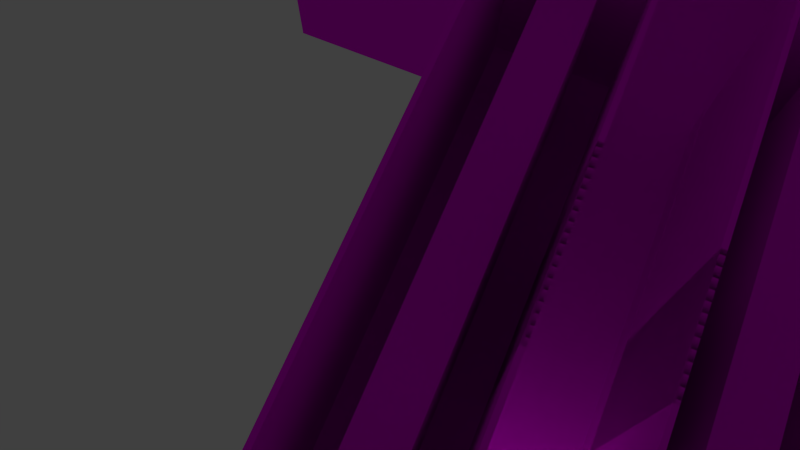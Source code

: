 # Source: theDualChannel.blend  (saved by Blender 2.66.1; exported with 4.5.12 LTS)
import bpy
from mathutils import Matrix  # noqa: F401  (used for matrix-valued properties, if any)

bpy.ops.wm.read_factory_settings(use_empty=True)
scene = bpy.context.scene
scene.name = 'Scene.001'

# ---- collections
col_collection_1_001 = bpy.data.collections.new('Collection 1.001'); scene.collection.children.link(col_collection_1_001)

# ---- images (referenced by path relative to the original .blend; pixels are not part of the script)
import os
ASSET_DIR = os.environ.get("B2B_ASSET_DIR", "")  # directory of the original .blend (textures are referenced by path, not embedded)
HERE = os.path.dirname(os.path.abspath(__file__))  # packed textures are extracted next to this script under _unpacked/

def load_image(name, relpath, width, height, colorspace="sRGB"):
    """Load a texture the original file referenced (path relative to the .blend, or extracted next to this script)."""
    p = next((c for c in (os.path.join(HERE, relpath), os.path.join(ASSET_DIR, relpath)) if relpath and os.path.exists(c)), "")
    if p:
        img = bpy.data.images.load(p, check_existing=True)
        img.name = name
    else:  # same state as the original file: an image datablock whose file is absent (Cycles renders it pink)
        img = bpy.data.images.new(name, width, height)
        img.source = "FILE"
        img.filepath = "//" + (relpath or name)
    img.colorspace_settings.name = colorspace
    return img
img_walls_png = load_image('walls.png', 'walls.png', 1024, 1024, 'sRGB')
img_ram_png = load_image('ram.png', 'ram.png', 1024, 1024, 'sRGB')
img_motherboard_png = load_image('motherboard.png', 'motherboard.png', 1024, 1024, 'sRGB')
img_killfloor_png = load_image('killFloor.png', 'killFloor.png', 1024, 1024, 'sRGB')
img_channel_png = load_image('channel.png', 'channel.png', 1024, 1024, 'sRGB')
img_walls_png_010 = load_image('walls.png.010', '', 1024, 1024, 'sRGB')

# ---- materials (node trees are filled in below, after node groups)
mat_material_022 = bpy.data.materials.new('Material.022')
mat_material_022.alpha_threshold = 0.0
mat_material_022.roughness = 0.5
mat_material_022.line_color = (0.0, 0.0, 0.0, 1.0)
mat_material_034 = bpy.data.materials.new('Material.034')
mat_material_034.alpha_threshold = 0.0
mat_material_034.roughness = 0.5
mat_material_034.line_color = (0.0, 0.0, 0.0, 1.0)
mat_material_023 = bpy.data.materials.new('Material.023')
mat_material_023.alpha_threshold = 0.0
mat_material_023.roughness = 0.5
mat_material_023.line_color = (0.0, 0.0, 0.0, 1.0)
mat_material_024 = bpy.data.materials.new('Material.024')
mat_material_024.alpha_threshold = 0.0
mat_material_024.roughness = 0.5
mat_material_024.line_color = (0.0, 0.0, 0.0, 1.0)
mat_material_029 = bpy.data.materials.new('Material.029')
mat_material_029.alpha_threshold = 0.0
mat_material_029.roughness = 0.5
mat_material_029.line_color = (0.0, 0.0, 0.0, 1.0)
mat_material_035 = bpy.data.materials.new('Material.035')
mat_material_035.alpha_threshold = 0.0
mat_material_035.roughness = 0.5
mat_material_035.line_color = (0.0, 0.0, 0.0, 1.0)
mat_material_052 = bpy.data.materials.new('Material.052')
mat_material_052.alpha_threshold = 0.0
mat_material_052.roughness = 0.5
mat_material_052.line_color = (0.0, 0.0, 0.0, 1.0)
mat_material_053 = bpy.data.materials.new('Material.053')
mat_material_053.alpha_threshold = 0.0
mat_material_053.roughness = 0.5
mat_material_053.line_color = (0.0, 0.0, 0.0, 1.0)
mat_material_036 = bpy.data.materials.new('Material.036')
mat_material_036.alpha_threshold = 0.0
mat_material_036.roughness = 0.5
mat_material_036.line_color = (0.0, 0.0, 0.0, 1.0)
mat_material_037 = bpy.data.materials.new('Material.037')
mat_material_037.alpha_threshold = 0.0
mat_material_037.roughness = 0.5
mat_material_037.line_color = (0.0, 0.0, 0.0, 1.0)
mat_material_038 = bpy.data.materials.new('Material.038')
mat_material_038.alpha_threshold = 0.0
mat_material_038.roughness = 0.5
mat_material_038.line_color = (0.0, 0.0, 0.0, 1.0)
mat_material_039 = bpy.data.materials.new('Material.039')
mat_material_039.alpha_threshold = 0.0
mat_material_039.roughness = 0.5
mat_material_039.line_color = (0.0, 0.0, 0.0, 1.0)
mat_material_040 = bpy.data.materials.new('Material.040')
mat_material_040.alpha_threshold = 0.0
mat_material_040.roughness = 0.5
mat_material_040.line_color = (0.0, 0.0, 0.0, 1.0)
mat_material_041 = bpy.data.materials.new('Material.041')
mat_material_041.alpha_threshold = 0.0
mat_material_041.roughness = 0.5
mat_material_041.line_color = (0.0, 0.0, 0.0, 1.0)
mat_material_042 = bpy.data.materials.new('Material.042')
mat_material_042.alpha_threshold = 0.0
mat_material_042.roughness = 0.5
mat_material_042.line_color = (0.0, 0.0, 0.0, 1.0)
mat_material_044 = bpy.data.materials.new('Material.044')
mat_material_044.alpha_threshold = 0.0
mat_material_044.roughness = 0.5
mat_material_044.line_color = (0.0, 0.0, 0.0, 1.0)
mat_material_045 = bpy.data.materials.new('Material.045')
mat_material_045.alpha_threshold = 0.0
mat_material_045.roughness = 0.5
mat_material_045.line_color = (0.0, 0.0, 0.0, 1.0)
mat_material_046 = bpy.data.materials.new('Material.046')
mat_material_046.alpha_threshold = 0.0
mat_material_046.roughness = 0.5
mat_material_046.line_color = (0.0, 0.0, 0.0, 1.0)

# ---- material node trees
mat_material_022.use_nodes = True; mat_material_022.node_tree.nodes.clear()
_N = mat_material_022.node_tree.nodes; _L = mat_material_022.node_tree.links
n0 = _N.new('ShaderNodeOutputMaterial'); n0.name = 'Material Output'; n0.location = (300, 300)
n0.width = 120
n1 = _N.new('ShaderNodeBsdfDiffuse'); n1.name = 'Diffuse BSDF'; n1.location = (10, 300)
n2 = _N.new('ShaderNodeTexImage'); n2.name = 'Image Texture'; n2.location = (-190, 300)
n2.width = 150
n2.image = img_walls_png
_L.new(n1.outputs[0], n0.inputs[0])
_L.new(n2.outputs[0], n1.inputs[0])
n0.is_active_output = True
mat_material_034.use_nodes = True; mat_material_034.node_tree.nodes.clear()
_N = mat_material_034.node_tree.nodes; _L = mat_material_034.node_tree.links
n0 = _N.new('ShaderNodeOutputMaterial'); n0.name = 'Material Output'; n0.location = (300, 300)
n0.width = 120
n1 = _N.new('ShaderNodeBsdfDiffuse'); n1.name = 'Diffuse BSDF'; n1.location = (10, 300)
n2 = _N.new('ShaderNodeTexImage'); n2.name = 'Image Texture'; n2.location = (-190, 300)
n2.width = 150
n2.image = img_walls_png
_L.new(n1.outputs[0], n0.inputs[0])
_L.new(n2.outputs[0], n1.inputs[0])
n0.is_active_output = True
mat_material_023.use_nodes = True; mat_material_023.node_tree.nodes.clear()
_N = mat_material_023.node_tree.nodes; _L = mat_material_023.node_tree.links
n0 = _N.new('ShaderNodeOutputMaterial'); n0.name = 'Material Output'; n0.location = (300, 300)
n0.width = 120
n1 = _N.new('ShaderNodeBsdfDiffuse'); n1.name = 'Diffuse BSDF'; n1.location = (10, 300)
n2 = _N.new('ShaderNodeTexImage'); n2.name = 'Image Texture'; n2.location = (-190, 300)
n2.width = 150
n2.image = img_ram_png
_L.new(n1.outputs[0], n0.inputs[0])
_L.new(n2.outputs[0], n1.inputs[0])
n0.is_active_output = True
mat_material_024.use_nodes = True; mat_material_024.node_tree.nodes.clear()
_N = mat_material_024.node_tree.nodes; _L = mat_material_024.node_tree.links
n0 = _N.new('ShaderNodeOutputMaterial'); n0.name = 'Material Output'; n0.location = (300, 300)
n0.width = 120
n1 = _N.new('ShaderNodeBsdfDiffuse'); n1.name = 'Diffuse BSDF'; n1.location = (10, 300)
n2 = _N.new('ShaderNodeTexImage'); n2.name = 'Image Texture'; n2.location = (-190, 300)
n2.width = 150
n2.image = img_ram_png
_L.new(n1.outputs[0], n0.inputs[0])
_L.new(n2.outputs[0], n1.inputs[0])
n0.is_active_output = True
mat_material_029.use_nodes = True; mat_material_029.node_tree.nodes.clear()
_N = mat_material_029.node_tree.nodes; _L = mat_material_029.node_tree.links
n0 = _N.new('ShaderNodeOutputMaterial'); n0.name = 'Material Output'; n0.location = (300, 300)
n0.width = 120
n1 = _N.new('ShaderNodeBsdfDiffuse'); n1.name = 'Diffuse BSDF'; n1.location = (10, 300)
n2 = _N.new('ShaderNodeTexImage'); n2.name = 'Image Texture'; n2.location = (-190, 300)
n2.width = 150
n2.image = img_motherboard_png
_L.new(n1.outputs[0], n0.inputs[0])
_L.new(n2.outputs[0], n1.inputs[0])
n0.is_active_output = True
mat_material_035.use_nodes = True; mat_material_035.node_tree.nodes.clear()
_N = mat_material_035.node_tree.nodes; _L = mat_material_035.node_tree.links
n0 = _N.new('ShaderNodeOutputMaterial'); n0.name = 'Material Output'; n0.location = (300, 300)
n0.width = 120
n1 = _N.new('ShaderNodeBsdfDiffuse'); n1.name = 'Diffuse BSDF'; n1.location = (10, 300)
n2 = _N.new('ShaderNodeTexImage'); n2.name = 'Image Texture'; n2.location = (-190, 300)
n2.width = 150
n2.image = img_killfloor_png
_L.new(n1.outputs[0], n0.inputs[0])
_L.new(n2.outputs[0], n1.inputs[0])
n0.is_active_output = True
mat_material_052.use_nodes = True; mat_material_052.node_tree.nodes.clear()
_N = mat_material_052.node_tree.nodes; _L = mat_material_052.node_tree.links
n0 = _N.new('ShaderNodeOutputMaterial'); n0.name = 'Material Output'; n0.location = (300, 300)
n0.width = 120
n1 = _N.new('ShaderNodeBsdfDiffuse'); n1.name = 'Diffuse BSDF'; n1.location = (10, 300)
n2 = _N.new('ShaderNodeTexImage'); n2.name = 'Image Texture'; n2.location = (-190, 300)
n2.width = 150
n2.image = img_channel_png
_L.new(n1.outputs[0], n0.inputs[0])
_L.new(n2.outputs[0], n1.inputs[0])
n0.is_active_output = True
mat_material_053.use_nodes = True; mat_material_053.node_tree.nodes.clear()
_N = mat_material_053.node_tree.nodes; _L = mat_material_053.node_tree.links
n0 = _N.new('ShaderNodeOutputMaterial'); n0.name = 'Material Output'; n0.location = (300, 300)
n0.width = 120
n1 = _N.new('ShaderNodeBsdfDiffuse'); n1.name = 'Diffuse BSDF'; n1.location = (10, 300)
n2 = _N.new('ShaderNodeTexImage'); n2.name = 'Image Texture'; n2.location = (-190, 300)
n2.width = 150
n2.image = img_channel_png
_L.new(n1.outputs[0], n0.inputs[0])
_L.new(n2.outputs[0], n1.inputs[0])
n0.is_active_output = True
mat_material_036.use_nodes = True; mat_material_036.node_tree.nodes.clear()
_N = mat_material_036.node_tree.nodes; _L = mat_material_036.node_tree.links
n0 = _N.new('ShaderNodeOutputMaterial'); n0.name = 'Material Output'; n0.location = (300, 300)
n0.width = 120
n1 = _N.new('ShaderNodeBsdfDiffuse'); n1.name = 'Diffuse BSDF'; n1.location = (10, 300)
n2 = _N.new('ShaderNodeTexImage'); n2.name = 'Image Texture'; n2.location = (-190, 300)
n2.width = 150
_L.new(n1.outputs[0], n0.inputs[0])
_L.new(n2.outputs[0], n1.inputs[0])
n0.is_active_output = True
mat_material_037.use_nodes = True; mat_material_037.node_tree.nodes.clear()
_N = mat_material_037.node_tree.nodes; _L = mat_material_037.node_tree.links
n0 = _N.new('ShaderNodeOutputMaterial'); n0.name = 'Material Output'; n0.location = (300, 300)
n0.width = 120
n1 = _N.new('ShaderNodeBsdfDiffuse'); n1.name = 'Diffuse BSDF'; n1.location = (10, 300)
n2 = _N.new('ShaderNodeTexImage'); n2.name = 'Image Texture'; n2.location = (-190, 300)
n2.width = 150
_L.new(n1.outputs[0], n0.inputs[0])
_L.new(n2.outputs[0], n1.inputs[0])
n0.is_active_output = True
mat_material_038.use_nodes = True; mat_material_038.node_tree.nodes.clear()
_N = mat_material_038.node_tree.nodes; _L = mat_material_038.node_tree.links
n0 = _N.new('ShaderNodeOutputMaterial'); n0.name = 'Material Output'; n0.location = (300, 300)
n0.width = 120
n1 = _N.new('ShaderNodeBsdfDiffuse'); n1.name = 'Diffuse BSDF'; n1.location = (10, 300)
n2 = _N.new('ShaderNodeTexImage'); n2.name = 'Image Texture'; n2.location = (-190, 300)
n2.width = 150
_L.new(n1.outputs[0], n0.inputs[0])
_L.new(n2.outputs[0], n1.inputs[0])
n0.is_active_output = True
mat_material_039.use_nodes = True; mat_material_039.node_tree.nodes.clear()
_N = mat_material_039.node_tree.nodes; _L = mat_material_039.node_tree.links
n0 = _N.new('ShaderNodeOutputMaterial'); n0.name = 'Material Output'; n0.location = (300, 300)
n0.width = 120
n1 = _N.new('ShaderNodeBsdfDiffuse'); n1.name = 'Diffuse BSDF'; n1.location = (10, 300)
n2 = _N.new('ShaderNodeTexImage'); n2.name = 'Image Texture'; n2.location = (-190, 300)
n2.width = 150
_L.new(n1.outputs[0], n0.inputs[0])
_L.new(n2.outputs[0], n1.inputs[0])
n0.is_active_output = True
mat_material_040.use_nodes = True; mat_material_040.node_tree.nodes.clear()
_N = mat_material_040.node_tree.nodes; _L = mat_material_040.node_tree.links
n0 = _N.new('ShaderNodeOutputMaterial'); n0.name = 'Material Output'; n0.location = (300, 300)
n0.width = 120
n1 = _N.new('ShaderNodeBsdfDiffuse'); n1.name = 'Diffuse BSDF'; n1.location = (10, 300)
n2 = _N.new('ShaderNodeTexImage'); n2.name = 'Image Texture'; n2.location = (-190, 300)
n2.width = 150
_L.new(n1.outputs[0], n0.inputs[0])
_L.new(n2.outputs[0], n1.inputs[0])
n0.is_active_output = True
mat_material_041.use_nodes = True; mat_material_041.node_tree.nodes.clear()
_N = mat_material_041.node_tree.nodes; _L = mat_material_041.node_tree.links
n0 = _N.new('ShaderNodeOutputMaterial'); n0.name = 'Material Output'; n0.location = (300, 300)
n0.width = 120
n1 = _N.new('ShaderNodeBsdfDiffuse'); n1.name = 'Diffuse BSDF'; n1.location = (10, 300)
n2 = _N.new('ShaderNodeTexImage'); n2.name = 'Image Texture'; n2.location = (-190, 300)
n2.width = 150
_L.new(n1.outputs[0], n0.inputs[0])
_L.new(n2.outputs[0], n1.inputs[0])
n0.is_active_output = True
mat_material_042.use_nodes = True; mat_material_042.node_tree.nodes.clear()
_N = mat_material_042.node_tree.nodes; _L = mat_material_042.node_tree.links
n0 = _N.new('ShaderNodeOutputMaterial'); n0.name = 'Material Output'; n0.location = (300, 300)
n0.width = 120
n1 = _N.new('ShaderNodeBsdfDiffuse'); n1.name = 'Diffuse BSDF'; n1.location = (10, 300)
n2 = _N.new('ShaderNodeTexImage'); n2.name = 'Image Texture'; n2.location = (-190, 300)
n2.width = 150
_L.new(n1.outputs[0], n0.inputs[0])
_L.new(n2.outputs[0], n1.inputs[0])
n0.is_active_output = True
mat_material_044.use_nodes = True; mat_material_044.node_tree.nodes.clear()
_N = mat_material_044.node_tree.nodes; _L = mat_material_044.node_tree.links
n0 = _N.new('ShaderNodeOutputMaterial'); n0.name = 'Material Output'; n0.location = (300, 300)
n0.width = 120
n1 = _N.new('ShaderNodeBsdfDiffuse'); n1.name = 'Diffuse BSDF'; n1.location = (10, 300)
n2 = _N.new('ShaderNodeTexImage'); n2.name = 'Image Texture'; n2.location = (-190, 300)
n2.width = 150
n2.image = img_walls_png_010
_L.new(n1.outputs[0], n0.inputs[0])
_L.new(n2.outputs[0], n1.inputs[0])
n0.is_active_output = True
mat_material_045.use_nodes = True; mat_material_045.node_tree.nodes.clear()
_N = mat_material_045.node_tree.nodes; _L = mat_material_045.node_tree.links
n0 = _N.new('ShaderNodeOutputMaterial'); n0.name = 'Material Output'; n0.location = (300, 300)
n0.width = 120
n1 = _N.new('ShaderNodeBsdfDiffuse'); n1.name = 'Diffuse BSDF'; n1.location = (10, 300)
n2 = _N.new('ShaderNodeTexImage'); n2.name = 'Image Texture'; n2.location = (-190, 300)
n2.width = 150
_L.new(n1.outputs[0], n0.inputs[0])
_L.new(n2.outputs[0], n1.inputs[0])
n0.is_active_output = True
mat_material_046.use_nodes = True; mat_material_046.node_tree.nodes.clear()
_N = mat_material_046.node_tree.nodes; _L = mat_material_046.node_tree.links
n0 = _N.new('ShaderNodeOutputMaterial'); n0.name = 'Material Output'; n0.location = (300, 300)
n0.width = 120
n1 = _N.new('ShaderNodeBsdfDiffuse'); n1.name = 'Diffuse BSDF'; n1.location = (10, 300)
n2 = _N.new('ShaderNodeTexImage'); n2.name = 'Image Texture'; n2.location = (-190, 300)
n2.width = 150
_L.new(n1.outputs[0], n0.inputs[0])
_L.new(n2.outputs[0], n1.inputs[0])
n0.is_active_output = True

# ---- world
world_world_001 = bpy.data.worlds.new('World.001'); scene.world = world_world_001
world_world_001.color = (0.05088, 0.05088, 0.05088)
world_world_001.use_sun_shadow = False
world_world_001.sun_shadow_jitter_overblur = 0.0
world_world_001.cycles.sampling_method = 'MANUAL'
world_world_001.cycles.sample_map_resolution = 256

# ---- cameras
cam_camera_001 = bpy.data.cameras.new('Camera.001')
cam_camera_001.clip_end = 100.0
cam_camera_001.lens = 35.0
cam_camera_001.sensor_width = 32.0
cam_camera_001.sensor_height = 18.0
cam_camera_001.dof.focus_distance = 0.0
cam_camera_003 = bpy.data.cameras.new('Camera.003')
cam_camera_003.clip_end = 100.0
cam_camera_003.lens = 35.0
cam_camera_003.sensor_width = 32.0
cam_camera_003.sensor_height = 18.0
cam_camera_003.dof.focus_distance = 0.0

# ---- lights
light_lamp_001 = bpy.data.lights.new('Lamp.001', 'POINT')
light_lamp_001.transmission_factor = 0.0
light_lamp_001.cutoff_distance = 30.0
light_lamp_001.energy = 100.0
light_lamp_001.shadow_buffer_clip_start = 1.001
light_lamp_001.shadow_soft_size = 0.1
light_lamp_001.shadow_maximum_resolution = 0.006
light_lamp_001.use_absolute_resolution = True
light_lamp_001.cycles.use_multiple_importance_sampling = False

# ---- meshes
me_plane_004 = bpy.data.meshes.new('Plane.004')
me_plane_004.from_pydata([(1.0, -1.0, 0.0), (-1.0, -1.0, 0.0), (1.0, 1.0, 0.0), (-1.0, 1.0, 0.0), (1.0, -1.0, -0.01), (-1.0, -1.0, -0.01), (1.0, 1.0, -0.01), (-1.0, 1.0, -0.01)], [], [(1, 0, 2, 3), (7, 6, 4, 5), (0, 1, 5, 4), (3, 2, 6, 7), (2, 0, 4, 6), (1, 3, 7, 5)])
_uv = me_plane_004.uv_layers.new(name='UV coord')
_uv.uv.foreach_set('vector', [0.0, 0.0, 1.0, 0.0, 1.0, 1.0, 0.0, 1.0, 0.0, 0.0, 1.0, 0.0, 1.0, 1.0, 0.0, 1.0, 0.0, 0.0, 1.0, 0.0, 1.0, 1.0, 0.0, 1.0, 0.0, 0.0, 1.0, 0.0, 1.0, 1.0, 0.0, 1.0, 0.0, 0.0, 1.0, 0.0, 1.0, 1.0, 0.0, 1.0, 0.0, 0.0, 1.0, 0.0, 1.0, 1.0, 0.0, 1.0])
me_plane_004.materials.append(mat_material_022)
me_plane_004.use_remesh_preserve_volume = False
me_plane_004.use_remesh_preserve_attributes = False
me_plane_004.use_mirror_vertex_groups = False
me_plane_004.update()
me_plane_017 = bpy.data.meshes.new('Plane.017')
me_plane_017.from_pydata([(1.0, -1.0, 0.0), (-1.0, -1.0, 0.0), (1.0, 1.0, 0.0), (-1.0, 1.0, 0.0), (1.0, -1.0, -0.01), (-1.0, -1.0, -0.01), (1.0, 1.0, -0.01), (-1.0, 1.0, -0.01), (0.9942, -0.9942, -0.005773), (-0.9942, -0.9942, -0.005773), (0.9942, 0.9942, -0.005773), (-0.9942, 0.9942, -0.005773), (0.9942, -0.9942, -0.004227), (-0.9942, -0.9942, -0.004227), (0.9942, 0.9942, -0.004227), (-0.9942, 0.9942, -0.004227)], [], [(1, 0, 2, 3), (7, 6, 4, 5), (0, 1, 5, 4), (3, 2, 6, 7), (2, 0, 4, 6), (1, 3, 7, 5), (11, 10, 8, 9), (13, 12, 14, 15), (12, 13, 9, 8), (15, 14, 10, 11), (14, 12, 8, 10), (13, 15, 11, 9)])
_uv = me_plane_017.uv_layers.new(name='UVMap')
_uv.uv.foreach_set('vector', [0.0, 0.0, 1.0, 0.0, 1.0, 1.0, 0.0, 1.0, 0.0, 0.0, 1.0, 0.0, 1.0, 1.0, 0.0, 1.0, 0.0, 0.0, 1.0, 0.0, 1.0, 1.0, 0.0, 1.0, 0.0, 0.0, 1.0, 0.0, 1.0, 1.0, 0.0, 1.0, 0.0, 0.0, 1.0, 0.0, 1.0, 1.0, 0.0, 1.0, 0.0, 0.0, 1.0, 0.0, 1.0, 1.0, 0.0, 1.0, 0.0, 1.0, 1.0, 1.0, 1.0, 0.0, 0.0, 0.0, 0.0, 1.0, 1.0, 1.0, 1.0, 0.0, 0.0, 0.0, 0.0, 1.0, 1.0, 1.0, 1.0, 0.0, 0.0, 0.0, 0.0, 1.0, 1.0, 1.0, 1.0, 0.0, 0.0, 0.0, 0.0, 1.0, 1.0, 1.0, 1.0, 0.0, 0.0, 0.0, 0.0, 1.0, 1.0, 1.0, 1.0, 0.0, 0.0, 0.0])
me_plane_017.materials.append(mat_material_034)
me_plane_017.use_remesh_preserve_volume = False
me_plane_017.use_remesh_preserve_attributes = False
me_plane_017.use_mirror_vertex_groups = False
me_plane_017.update()
me_plane_016 = bpy.data.meshes.new('Plane.016')
me_plane_016.from_pydata([(1.0, -1.0, 0.0), (-1.0, -1.0, 0.0), (1.0, 1.0, 0.0), (-1.0, 1.0, 0.0), (1.0, -1.0, -0.01), (-1.0, -1.0, -0.01), (1.0, 1.0, -0.01), (-1.0, 1.0, -0.01), (0.9942, -0.9942, -0.005773), (-0.9942, -0.9942, -0.005773), (0.9942, 0.9942, -0.005773), (-0.9942, 0.9942, -0.005773), (0.9942, -0.9942, -0.004227), (-0.9942, -0.9942, -0.004227), (0.9942, 0.9942, -0.004227), (-0.9942, 0.9942, -0.004227)], [], [(1, 0, 2, 3), (7, 6, 4, 5), (0, 1, 5, 4), (3, 2, 6, 7), (2, 0, 4, 6), (1, 3, 7, 5), (11, 10, 8, 9), (13, 12, 14, 15), (12, 13, 9, 8), (15, 14, 10, 11), (14, 12, 8, 10), (13, 15, 11, 9)])
_uv = me_plane_016.uv_layers.new(name='UVMap')
_uv.uv.foreach_set('vector', [0.0, 0.0, 1.0, 0.0, 1.0, 1.0, 0.0, 1.0, 0.0, 0.0, 1.0, 0.0, 1.0, 1.0, 0.0, 1.0, 0.0, 0.0, 1.0, 0.0, 1.0, 1.0, 0.0, 1.0, 0.0, 0.0, 1.0, 0.0, 1.0, 1.0, 0.0, 1.0, 0.0, 0.0, 1.0, 0.0, 1.0, 1.0, 0.0, 1.0, 0.0, 0.0, 1.0, 0.0, 1.0, 1.0, 0.0, 1.0, 0.0, 1.0, 1.0, 1.0, 1.0, 0.0, 0.0, 0.0, 0.0, 1.0, 1.0, 1.0, 1.0, 0.0, 0.0, 0.0, 0.0, 1.0, 1.0, 1.0, 1.0, 0.0, 0.0, 0.0, 0.0, 1.0, 1.0, 1.0, 1.0, 0.0, 0.0, 0.0, 0.0, 1.0, 1.0, 1.0, 1.0, 0.0, 0.0, 0.0, 0.0, 1.0, 1.0, 1.0, 1.0, 0.0, 0.0, 0.0])
me_plane_016.materials.append(mat_material_034)
me_plane_016.use_remesh_preserve_volume = False
me_plane_016.use_remesh_preserve_attributes = False
me_plane_016.use_mirror_vertex_groups = False
me_plane_016.update()
me_plane_015 = bpy.data.meshes.new('Plane.015')
me_plane_015.from_pydata([(1.0, -1.0, 0.0), (-1.0, -1.0, 0.0), (1.0, 1.0, 0.0), (-1.0, 1.0, 0.0), (1.0, -1.0, -0.01), (-1.0, -1.0, -0.01), (1.0, 1.0, -0.01), (-1.0, 1.0, -0.01), (0.9942, -0.9942, -0.005773), (-0.9942, -0.9942, -0.005773), (0.9942, 0.9942, -0.005773), (-0.9942, 0.9942, -0.005773), (0.9942, -0.9942, -0.004227), (-0.9942, -0.9942, -0.004227), (0.9942, 0.9942, -0.004227), (-0.9942, 0.9942, -0.004227)], [], [(1, 0, 2, 3), (7, 6, 4, 5), (0, 1, 5, 4), (3, 2, 6, 7), (2, 0, 4, 6), (1, 3, 7, 5), (11, 10, 8, 9), (13, 12, 14, 15), (12, 13, 9, 8), (15, 14, 10, 11), (14, 12, 8, 10), (13, 15, 11, 9)])
_uv = me_plane_015.uv_layers.new(name='UVMap')
_uv.uv.foreach_set('vector', [0.0, 0.0, 1.0, 0.0, 1.0, 1.0, 0.0, 1.0, 0.0, 0.0, 1.0, 0.0, 1.0, 1.0, 0.0, 1.0, 0.0, 0.0, 1.0, 0.0, 1.0, 1.0, 0.0, 1.0, 0.0, 0.0, 1.0, 0.0, 1.0, 1.0, 0.0, 1.0, 0.0, 0.0, 1.0, 0.0, 1.0, 1.0, 0.0, 1.0, 0.0, 0.0, 1.0, 0.0, 1.0, 1.0, 0.0, 1.0, 0.0, 1.0, 1.0, 1.0, 1.0, 0.0, 0.0, 0.0, 0.0, 1.0, 1.0, 1.0, 1.0, 0.0, 0.0, 0.0, 0.0, 1.0, 1.0, 1.0, 1.0, 0.0, 0.0, 0.0, 0.0, 1.0, 1.0, 1.0, 1.0, 0.0, 0.0, 0.0, 0.0, 1.0, 1.0, 1.0, 1.0, 0.0, 0.0, 0.0, 0.0, 1.0, 1.0, 1.0, 1.0, 0.0, 0.0, 0.0])
me_plane_015.materials.append(mat_material_034)
me_plane_015.use_remesh_preserve_volume = False
me_plane_015.use_remesh_preserve_attributes = False
me_plane_015.use_mirror_vertex_groups = False
me_plane_015.update()
me_plane_014 = bpy.data.meshes.new('Plane.014')
me_plane_014.from_pydata([(1.0, -1.0, 0.0), (-1.0, -1.0, 0.0), (1.0, 1.0, 0.0), (-1.0, 1.0, 0.0), (1.0, -1.0, -0.01), (-1.0, -1.0, -0.01), (1.0, 1.0, -0.01), (-1.0, 1.0, -0.01), (0.9942, -0.9942, -0.005773), (-0.9942, -0.9942, -0.005773), (0.9942, 0.9942, -0.005773), (-0.9942, 0.9942, -0.005773), (0.9942, -0.9942, -0.004227), (-0.9942, -0.9942, -0.004227), (0.9942, 0.9942, -0.004227), (-0.9942, 0.9942, -0.004227)], [], [(1, 0, 2, 3), (7, 6, 4, 5), (0, 1, 5, 4), (3, 2, 6, 7), (2, 0, 4, 6), (1, 3, 7, 5), (11, 10, 8, 9), (13, 12, 14, 15), (12, 13, 9, 8), (15, 14, 10, 11), (14, 12, 8, 10), (13, 15, 11, 9)])
_uv = me_plane_014.uv_layers.new(name='UVMap')
_uv.uv.foreach_set('vector', [0.0, 0.0, 1.0, 0.0, 1.0, 1.0, 0.0, 1.0, 0.0, 0.0, 1.0, 0.0, 1.0, 1.0, 0.0, 1.0, 0.0, 0.0, 1.0, 0.0, 1.0, 1.0, 0.0, 1.0, 0.0, 0.0, 1.0, 0.0, 1.0, 1.0, 0.0, 1.0, 0.0, 0.0, 1.0, 0.0, 1.0, 1.0, 0.0, 1.0, 0.0, 0.0, 1.0, 0.0, 1.0, 1.0, 0.0, 1.0, 0.0, 1.0, 1.0, 1.0, 1.0, 0.0, 0.0, 0.0, 0.0, 1.0, 1.0, 1.0, 1.0, 0.0, 0.0, 0.0, 0.0, 1.0, 1.0, 1.0, 1.0, 0.0, 0.0, 0.0, 0.0, 1.0, 1.0, 1.0, 1.0, 0.0, 0.0, 0.0, 0.0, 1.0, 1.0, 1.0, 1.0, 0.0, 0.0, 0.0, 0.0, 1.0, 1.0, 1.0, 1.0, 0.0, 0.0, 0.0])
me_plane_014.materials.append(mat_material_034)
me_plane_014.use_remesh_preserve_volume = False
me_plane_014.use_remesh_preserve_attributes = False
me_plane_014.use_mirror_vertex_groups = False
me_plane_014.update()
me_plane_013 = bpy.data.meshes.new('Plane.013')
me_plane_013.from_pydata([(1.0, -1.0, 0.0), (-1.0, -1.0, 0.0), (1.0, 1.0, 0.0), (-1.0, 1.0, 0.0), (1.0, -1.0, -0.01), (-1.0, -1.0, -0.01), (1.0, 1.0, -0.01), (-1.0, 1.0, -0.01), (0.9942, -0.9942, -0.005773), (-0.9942, -0.9942, -0.005773), (0.9942, 0.9942, -0.005773), (-0.9942, 0.9942, -0.005773), (0.9942, -0.9942, -0.004227), (-0.9942, -0.9942, -0.004227), (0.9942, 0.9942, -0.004227), (-0.9942, 0.9942, -0.004227)], [], [(1, 0, 2, 3), (7, 6, 4, 5), (0, 1, 5, 4), (3, 2, 6, 7), (2, 0, 4, 6), (1, 3, 7, 5), (11, 10, 8, 9), (13, 12, 14, 15), (12, 13, 9, 8), (15, 14, 10, 11), (14, 12, 8, 10), (13, 15, 11, 9)])
_uv = me_plane_013.uv_layers.new(name='UV coord')
_uv.uv.foreach_set('vector', [0.0, 0.0, 1.0, 0.0, 1.0, 1.0, 0.0, 1.0, 0.0, 0.0, 1.0, 0.0, 1.0, 1.0, 0.0, 1.0, 0.0, 0.0, 1.0, 0.0, 1.0, 1.0, 0.0, 1.0, 0.0, 0.0, 1.0, 0.0, 1.0, 1.0, 0.0, 1.0, 0.0, 0.0, 1.0, 0.0, 1.0, 1.0, 0.0, 1.0, 0.0, 0.0, 1.0, 0.0, 1.0, 1.0, 0.0, 1.0, 0.0, 1.0, 1.0, 1.0, 1.0, 0.0, 0.0, 0.0, 0.0, 1.0, 1.0, 1.0, 1.0, 0.0, 0.0, 0.0, 0.0, 1.0, 1.0, 1.0, 1.0, 0.0, 0.0, 0.0, 0.0, 1.0, 1.0, 1.0, 1.0, 0.0, 0.0, 0.0, 0.0, 1.0, 1.0, 1.0, 1.0, 0.0, 0.0, 0.0, 0.0, 1.0, 1.0, 1.0, 1.0, 0.0, 0.0, 0.0])
me_plane_013.materials.append(mat_material_034)
me_plane_013.use_remesh_preserve_volume = False
me_plane_013.use_remesh_preserve_attributes = False
me_plane_013.use_mirror_vertex_groups = False
me_plane_013.update()
me_plane_012 = bpy.data.meshes.new('Plane.012')
me_plane_012.from_pydata([(1.0, -1.0, 0.0), (-1.0, -1.0, 0.0), (1.0, 1.0, 0.0), (-1.0, 1.0, 0.0), (1.0, -1.0, -0.01), (-1.0, -1.0, -0.01), (1.0, 1.0, -0.01), (-1.0, 1.0, -0.01), (0.9942, -0.9942, -0.005773), (-0.9942, -0.9942, -0.005773), (0.9942, 0.9942, -0.005773), (-0.9942, 0.9942, -0.005773), (0.9942, -0.9942, -0.004227), (-0.9942, -0.9942, -0.004227), (0.9942, 0.9942, -0.004227), (-0.9942, 0.9942, -0.004227)], [], [(1, 0, 2, 3), (7, 6, 4, 5), (0, 1, 5, 4), (3, 2, 6, 7), (2, 0, 4, 6), (1, 3, 7, 5), (11, 10, 8, 9), (13, 12, 14, 15), (12, 13, 9, 8), (15, 14, 10, 11), (14, 12, 8, 10), (13, 15, 11, 9)])
_uv = me_plane_012.uv_layers.new(name='UV coord')
_uv.uv.foreach_set('vector', [0.0, 0.0, 1.0, 0.0, 1.0, 1.0, 0.0, 1.0, 0.0, 0.0, 1.0, 0.0, 1.0, 1.0, 0.0, 1.0, 0.0, 0.0, 1.0, 0.0, 1.0, 1.0, 0.0, 1.0, 0.0, 0.0, 1.0, 0.0, 1.0, 1.0, 0.0, 1.0, 0.0, 0.0, 1.0, 0.0, 1.0, 1.0, 0.0, 1.0, 0.0, 0.0, 1.0, 0.0, 1.0, 1.0, 0.0, 1.0, 0.0, 1.0, 1.0, 1.0, 1.0, 0.0, 0.0, 0.0, 0.0, 1.0, 1.0, 1.0, 1.0, 0.0, 0.0, 0.0, 0.0, 1.0, 1.0, 1.0, 1.0, 0.0, 0.0, 0.0, 0.0, 1.0, 1.0, 1.0, 1.0, 0.0, 0.0, 0.0, 0.0, 1.0, 1.0, 1.0, 1.0, 0.0, 0.0, 0.0, 0.0, 1.0, 1.0, 1.0, 1.0, 0.0, 0.0, 0.0])
me_plane_012.materials.append(mat_material_034)
me_plane_012.use_remesh_preserve_volume = False
me_plane_012.use_remesh_preserve_attributes = False
me_plane_012.use_mirror_vertex_groups = False
me_plane_012.update()
me_plane_011 = bpy.data.meshes.new('Plane.011')
me_plane_011.from_pydata([(1.0, -1.0, 0.0), (-1.0, -1.0, 0.0), (1.0, 1.0, 0.0), (-1.0, 1.0, 0.0), (1.0, -1.0, -0.01), (-1.0, -1.0, -0.01), (1.0, 1.0, -0.01), (-1.0, 1.0, -0.01), (0.9942, -0.9942, -0.005773), (-0.9942, -0.9942, -0.005773), (0.9942, 0.9942, -0.005773), (-0.9942, 0.9942, -0.005773), (0.9942, -0.9942, -0.004227), (-0.9942, -0.9942, -0.004227), (0.9942, 0.9942, -0.004227), (-0.9942, 0.9942, -0.004227)], [], [(1, 0, 2, 3), (7, 6, 4, 5), (0, 1, 5, 4), (3, 2, 6, 7), (2, 0, 4, 6), (1, 3, 7, 5), (11, 10, 8, 9), (13, 12, 14, 15), (12, 13, 9, 8), (15, 14, 10, 11), (14, 12, 8, 10), (13, 15, 11, 9)])
_uv = me_plane_011.uv_layers.new(name='UV coord')
_uv.uv.foreach_set('vector', [0.0, 0.0, 1.0, 0.0, 1.0, 1.0, 0.0, 1.0, 0.0, 0.0, 1.0, 0.0, 1.0, 1.0, 0.0, 1.0, 0.0, 0.0, 1.0, 0.0, 1.0, 1.0, 0.0, 1.0, 0.0, 0.0, 1.0, 0.0, 1.0, 1.0, 0.0, 1.0, 0.0, 0.0, 1.0, 0.0, 1.0, 1.0, 0.0, 1.0, 0.0, 0.0, 1.0, 0.0, 1.0, 1.0, 0.0, 1.0, 0.0, 1.0, 1.0, 1.0, 1.0, 0.0, 0.0, 0.0, 0.0, 1.0, 1.0, 1.0, 1.0, 0.0, 0.0, 0.0, 0.0, 1.0, 1.0, 1.0, 1.0, 0.0, 0.0, 0.0, 0.0, 1.0, 1.0, 1.0, 1.0, 0.0, 0.0, 0.0, 0.0, 1.0, 1.0, 1.0, 1.0, 0.0, 0.0, 0.0, 0.0, 1.0, 1.0, 1.0, 1.0, 0.0, 0.0, 0.0])
me_plane_011.materials.append(mat_material_034)
me_plane_011.use_remesh_preserve_volume = False
me_plane_011.use_remesh_preserve_attributes = False
me_plane_011.use_mirror_vertex_groups = False
me_plane_011.update()
me_plane_010 = bpy.data.meshes.new('Plane.010')
me_plane_010.from_pydata([(1.0, -1.0, 0.0), (-1.0, -1.0, 0.0), (1.0, 1.0, 0.0), (-1.0, 1.0, 0.0), (1.0, -1.0, -0.01), (-1.0, -1.0, -0.01), (1.0, 1.0, -0.01), (-1.0, 1.0, -0.01), (0.9942, -0.9942, -0.005773), (-0.9942, -0.9942, -0.005773), (0.9942, 0.9942, -0.005773), (-0.9942, 0.9942, -0.005773), (0.9942, -0.9942, -0.004227), (-0.9942, -0.9942, -0.004227), (0.9942, 0.9942, -0.004227), (-0.9942, 0.9942, -0.004227)], [], [(1, 0, 2, 3), (7, 6, 4, 5), (0, 1, 5, 4), (3, 2, 6, 7), (2, 0, 4, 6), (1, 3, 7, 5), (11, 10, 8, 9), (13, 12, 14, 15), (12, 13, 9, 8), (15, 14, 10, 11), (14, 12, 8, 10), (13, 15, 11, 9)])
_uv = me_plane_010.uv_layers.new(name='UV coord')
_uv.uv.foreach_set('vector', [0.0, 0.0, 1.0, 0.0, 1.0, 1.0, 0.0, 1.0, 0.0, 0.0, 1.0, 0.0, 1.0, 1.0, 0.0, 1.0, 0.0, 0.0, 1.0, 0.0, 1.0, 1.0, 0.0, 1.0, 0.0, 0.0, 1.0, 0.0, 1.0, 1.0, 0.0, 1.0, 0.0, 0.0, 1.0, 0.0, 1.0, 1.0, 0.0, 1.0, 0.0, 0.0, 1.0, 0.0, 1.0, 1.0, 0.0, 1.0, 0.0, 1.0, 1.0, 1.0, 1.0, 0.0, 0.0, 0.0, 0.0, 1.0, 1.0, 1.0, 1.0, 0.0, 0.0, 0.0, 0.0, 1.0, 1.0, 1.0, 1.0, 0.0, 0.0, 0.0, 0.0, 1.0, 1.0, 1.0, 1.0, 0.0, 0.0, 0.0, 0.0, 1.0, 1.0, 1.0, 1.0, 0.0, 0.0, 0.0, 0.0, 1.0, 1.0, 1.0, 1.0, 0.0, 0.0, 0.0])
me_plane_010.materials.append(mat_material_034)
me_plane_010.use_remesh_preserve_volume = False
me_plane_010.use_remesh_preserve_attributes = False
me_plane_010.use_mirror_vertex_groups = False
me_plane_010.update()
me_plane_006 = bpy.data.meshes.new('Plane.006')
me_plane_006.from_pydata([(1.0, -1.0, 0.0), (-1.0, -1.0, 0.0), (1.0, 1.0, 0.0), (-1.0, 1.0, 0.0), (1.0, -1.0, -0.01), (-1.0, -1.0, -0.01), (1.0, 1.0, -0.01), (-1.0, 1.0, -0.01), (0.9942, -0.9942, -0.005773), (-0.9942, -0.9942, -0.005773), (0.9942, 0.9942, -0.005773), (-0.9942, 0.9942, -0.005773), (0.9942, -0.9942, -0.004227), (-0.9942, -0.9942, -0.004227), (0.9942, 0.9942, -0.004227), (-0.9942, 0.9942, -0.004227)], [], [(1, 0, 2, 3), (7, 6, 4, 5), (0, 1, 5, 4), (3, 2, 6, 7), (2, 0, 4, 6), (1, 3, 7, 5), (11, 10, 8, 9), (13, 12, 14, 15), (12, 13, 9, 8), (15, 14, 10, 11), (14, 12, 8, 10), (13, 15, 11, 9)])
_uv = me_plane_006.uv_layers.new(name='UV coord')
_uv.uv.foreach_set('vector', [0.0, 0.0, 1.0, 0.0, 1.0, 1.0, 0.0, 1.0, 0.0, 0.0, 1.0, 0.0, 1.0, 1.0, 0.0, 1.0, 0.0, 0.0, 1.0, 0.0, 1.0, 1.0, 0.0, 1.0, 0.0, 0.0, 1.0, 0.0, 1.0, 1.0, 0.0, 1.0, 0.0, 0.0, 1.0, 0.0, 1.0, 1.0, 0.0, 1.0, 0.0, 0.0, 1.0, 0.0, 1.0, 1.0, 0.0, 1.0, 0.0, 1.0, 1.0, 1.0, 1.0, 0.0, 0.0, 0.0, 0.0, 1.0, 1.0, 1.0, 1.0, 0.0, 0.0, 0.0, 0.0, 1.0, 1.0, 1.0, 1.0, 0.0, 0.0, 0.0, 0.0, 1.0, 1.0, 1.0, 1.0, 0.0, 0.0, 0.0, 0.0, 1.0, 1.0, 1.0, 1.0, 0.0, 0.0, 0.0, 0.0, 1.0, 1.0, 1.0, 1.0, 0.0, 0.0, 0.0])
me_plane_006.materials.append(mat_material_034)
me_plane_006.use_remesh_preserve_volume = False
me_plane_006.use_remesh_preserve_attributes = False
me_plane_006.use_mirror_vertex_groups = False
me_plane_006.update()
me_cube_001 = bpy.data.meshes.new('Cube.001')
me_cube_001.from_pydata([(-1.0, -1.0, -1.0), (-1.0, 1.0, -1.0), (1.0, 1.0, -1.0), (1.0, -1.0, -1.0), (-1.0, -1.0, 1.0), (-1.0, 1.0, 1.0), (1.0, 1.0, 1.0), (1.0, -1.0, 1.0)], [], [(4, 5, 1, 0), (5, 6, 2, 1), (6, 7, 3, 2), (7, 4, 0, 3), (0, 1, 2, 3), (7, 6, 5, 4)])
_uv = me_cube_001.uv_layers.new(name='UVMap')
_uv.uv.foreach_set('vector', [0.0, 0.0, 1.0, 0.0, 1.0, 1.0, 0.0, 1.0, 0.0, 0.0, 1.0, 0.0, 1.0, 1.0, 0.0, 1.0, 0.0, 0.0, 1.0, 0.0, 1.0, 1.0, 0.0, 1.0, 0.0, 0.0, 1.0, 0.0, 1.0, 1.0, 0.0, 1.0, 0.0, 0.0, 1.0, 0.0, 1.0, 1.0, 0.0, 1.0, 0.0, 0.0, 1.0, 0.0, 1.0, 1.0, 0.0, 1.0])
me_cube_001.materials.append(mat_material_023)
me_cube_001.use_remesh_preserve_volume = False
me_cube_001.use_remesh_preserve_attributes = False
me_cube_001.use_mirror_vertex_groups = False
me_cube_001.update()
me_cube_002 = bpy.data.meshes.new('Cube.002')
me_cube_002.from_pydata([(-1.0, -1.0, -1.0), (-1.0, 1.0, -1.0), (1.0, 1.0, -1.0), (1.0, -1.0, -1.0), (-1.0, -1.0, 1.0), (-1.0, 1.0, 1.0), (1.0, 1.0, 1.0), (1.0, -1.0, 1.0)], [], [(4, 5, 1, 0), (5, 6, 2, 1), (6, 7, 3, 2), (7, 4, 0, 3), (0, 1, 2, 3), (7, 6, 5, 4)])
_uv = me_cube_002.uv_layers.new(name='UVMap')
_uv.uv.foreach_set('vector', [0.0, 0.0, 1.0, 0.0, 1.0, 1.0, 0.0, 1.0, 0.0, 0.0, 1.0, 0.0, 1.0, 1.0, 0.0, 1.0, 0.0, 0.0, 1.0, 0.0, 1.0, 1.0, 0.0, 1.0, 0.0, 0.0, 1.0, 0.0, 1.0, 1.0, 0.0, 1.0, 0.0, 0.0, 1.0, 0.0, 1.0, 1.0, 0.0, 1.0, 0.0, 0.0, 1.0, 0.0, 1.0, 1.0, 0.0, 1.0])
me_cube_002.materials.append(mat_material_024)
me_cube_002.use_remesh_preserve_volume = False
me_cube_002.use_remesh_preserve_attributes = False
me_cube_002.use_mirror_vertex_groups = False
me_cube_002.update()
me_cube_016 = bpy.data.meshes.new('Cube.016')
me_cube_016.from_pydata([(-1.0, -1.0, -1.0), (-1.0, 1.0, -1.0), (1.0, 1.0, -1.0), (1.0, -1.0, -1.0), (-1.0, -1.0, 1.0), (-1.0, 1.0, 1.0), (1.0, 1.0, 1.0), (1.0, -1.0, 1.0)], [], [(4, 5, 1, 0), (5, 6, 2, 1), (6, 7, 3, 2), (7, 4, 0, 3), (0, 1, 2, 3), (7, 6, 5, 4)])
_uv = me_cube_016.uv_layers.new(name='UVMap')
_uv.uv.foreach_set('vector', [0.6667, 0.6656, 0.3344, 0.6667, 0.3333, 0.3344, 0.6656, 0.3333, 0.00102, 0.3333, 0.0, 0.00102, 0.3323, 0.0, 0.3333, 0.3323, 1.0, 0.6656, 0.6677, 0.6667, 0.6667, 0.3344, 0.999, 0.3333, 0.3344, 0.3333, 0.3333, 0.001019, 0.6656, 0.0, 0.6667, 0.3323, 0.3333, 0.6656, 0.00102, 0.6667, 7.923e-08, 0.3344, 0.3323, 0.3333, 0.6667, 0.00102, 0.999, 3.962e-08, 1.0, 0.3323, 0.6677, 0.3333])
me_cube_016.materials.append(mat_material_029)
me_cube_016.use_remesh_preserve_volume = False
me_cube_016.use_remesh_preserve_attributes = False
me_cube_016.use_mirror_vertex_groups = False
me_cube_016.update()
me_plane_009 = bpy.data.meshes.new('Plane.009')
me_plane_009.from_pydata([(1.0, -1.0, 0.0), (-1.0, -1.0, 0.0), (1.0, 1.0, 0.0), (-1.0, 1.0, 0.0)], [], [(1, 0, 2, 3)])
_uv = me_plane_009.uv_layers.new(name='UVMap')
_uv.uv.foreach_set('vector', [0.7852, 0.6147, 0.2167, 0.6148, 0.2177, 0.4728, 0.7841, 0.4727])
me_plane_009.materials.append(mat_material_035)
me_plane_009.use_remesh_preserve_volume = False
me_plane_009.use_remesh_preserve_attributes = False
me_plane_009.use_mirror_vertex_groups = False
me_plane_009.update()
me_cube_034 = bpy.data.meshes.new('Cube.034')
me_cube_034.from_pydata([(-1.0, -1.0, -1.0), (-1.0, 1.0, -1.0), (1.0, 1.0, -1.0), (1.0, -1.0, -1.0), (-1.0, -1.0, 1.0), (-1.0, 1.0, 1.0), (1.0, 1.0, 1.0), (1.0, -1.0, 1.0)], [], [(4, 5, 1, 0), (5, 6, 2, 1), (6, 7, 3, 2), (7, 4, 0, 3), (0, 1, 2, 3), (7, 6, 5, 4)])
_uv = me_cube_034.uv_layers.new(name='UV coord')
_uv.uv.foreach_set('vector', [0.5191, 0.5531, 0.5635, 0.5518, 0.562, 0.5429, 0.5187, 0.5442, 0.5635, 0.5518, 0.573, 0.2665, 0.5708, 0.2631, 0.562, 0.5429, 0.573, 0.2665, 0.5132, 0.2687, 0.5128, 0.2653, 0.5708, 0.2631, 0.5132, 0.2687, 0.5191, 0.5531, 0.5187, 0.5442, 0.5128, 0.2653, 0.5187, 0.5442, 0.562, 0.5429, 0.5708, 0.2631, 0.5128, 0.2653, 0.5132, 0.2687, 0.573, 0.2665, 0.5635, 0.5518, 0.5191, 0.5531])
me_cube_034.materials.append(mat_material_052)
me_cube_034.use_remesh_preserve_volume = False
me_cube_034.use_remesh_preserve_attributes = False
me_cube_034.use_mirror_vertex_groups = False
me_cube_034.update()
me_cube_035 = bpy.data.meshes.new('Cube.035')
me_cube_035.from_pydata([(-1.0, -1.0, -1.0), (-1.0, 1.0, -1.0), (1.0, 1.0, -1.0), (1.0, -1.0, -1.0), (-1.0, -1.0, 1.0), (-1.0, 1.0, 1.0), (1.0, 1.0, 1.0), (1.0, -1.0, 1.0)], [], [(4, 5, 1, 0), (5, 6, 2, 1), (6, 7, 3, 2), (7, 4, 0, 3), (0, 1, 2, 3), (7, 6, 5, 4)])
_uv = me_cube_035.uv_layers.new(name='UV coord')
_uv.uv.foreach_set('vector', [0.4261, 0.5407, 0.4704, 0.5446, 0.4711, 0.5354, 0.4277, 0.5316, 0.4704, 0.5446, 0.4999, 0.2629, 0.4999, 0.2588, 0.4711, 0.5354, 0.4999, 0.2629, 0.439, 0.2557, 0.4408, 0.2517, 0.4999, 0.2588, 0.439, 0.2557, 0.4261, 0.5407, 0.4277, 0.5316, 0.4408, 0.2517, 0.4277, 0.5316, 0.4711, 0.5354, 0.4999, 0.2588, 0.4408, 0.2517, 0.439, 0.2557, 0.4999, 0.2629, 0.4704, 0.5446, 0.4261, 0.5407])
me_cube_035.materials.append(mat_material_053)
me_cube_035.use_remesh_preserve_volume = False
me_cube_035.use_remesh_preserve_attributes = False
me_cube_035.use_mirror_vertex_groups = False
me_cube_035.update()
me_plane_022 = bpy.data.meshes.new('Plane.022')
me_plane_022.from_pydata([(1.0, -1.0, 0.0), (-1.0, -1.0, 0.0), (1.0, 1.0, 0.0), (-1.0, 1.0, 0.0), (1.0, -1.0, -0.01), (-1.0, -1.0, -0.01), (1.0, 1.0, -0.01), (-1.0, 1.0, -0.01), (0.9942, -0.9942, -0.005773), (-0.9942, -0.9942, -0.005773), (0.9942, 0.9942, -0.005773), (-0.9942, 0.9942, -0.005773), (0.9942, -0.9942, -0.004227), (-0.9942, -0.9942, -0.004227), (0.9942, 0.9942, -0.004227), (-0.9942, 0.9942, -0.004227)], [], [(1, 0, 2, 3), (7, 6, 4, 5), (0, 1, 5, 4), (3, 2, 6, 7), (2, 0, 4, 6), (1, 3, 7, 5), (11, 10, 8, 9), (13, 12, 14, 15), (12, 13, 9, 8), (15, 14, 10, 11), (14, 12, 8, 10), (13, 15, 11, 9)])
_uv = me_plane_022.uv_layers.new(name='UV coord')
_uv.uv.foreach_set('vector', [0.0, 0.0, 1.0, 0.0, 1.0, 1.0, 0.0, 1.0, 0.0, 0.0, 1.0, 0.0, 1.0, 1.0, 0.0, 1.0, 0.0, 0.0, 1.0, 0.0, 1.0, 1.0, 0.0, 1.0, 0.0, 0.0, 1.0, 0.0, 1.0, 1.0, 0.0, 1.0, 0.0, 0.0, 1.0, 0.0, 1.0, 1.0, 0.0, 1.0, 0.0, 0.0, 1.0, 0.0, 1.0, 1.0, 0.0, 1.0, 0.0, 1.0, 1.0, 1.0, 1.0, 0.0, 0.0, 0.0, 0.0, 1.0, 1.0, 1.0, 1.0, 0.0, 0.0, 0.0, 0.0, 1.0, 1.0, 1.0, 1.0, 0.0, 0.0, 0.0, 0.0, 1.0, 1.0, 1.0, 1.0, 0.0, 0.0, 0.0, 0.0, 1.0, 1.0, 1.0, 1.0, 0.0, 0.0, 0.0, 0.0, 1.0, 1.0, 1.0, 1.0, 0.0, 0.0, 0.0])
me_plane_022.materials.append(mat_material_036)
me_plane_022.use_remesh_preserve_volume = False
me_plane_022.use_remesh_preserve_attributes = False
me_plane_022.use_mirror_vertex_groups = False
me_plane_022.update()
me_plane_023 = bpy.data.meshes.new('Plane.023')
me_plane_023.from_pydata([(1.0, -1.0, 0.0), (-1.0, -1.0, 0.0), (1.0, 1.0, 0.0), (-1.0, 1.0, 0.0), (1.0, -1.0, -0.01), (-1.0, -1.0, -0.01), (1.0, 1.0, -0.01), (-1.0, 1.0, -0.01), (0.9942, -0.9942, -0.005773), (-0.9942, -0.9942, -0.005773), (0.9942, 0.9942, -0.005773), (-0.9942, 0.9942, -0.005773), (0.9942, -0.9942, -0.004227), (-0.9942, -0.9942, -0.004227), (0.9942, 0.9942, -0.004227), (-0.9942, 0.9942, -0.004227)], [], [(1, 0, 2, 3), (7, 6, 4, 5), (0, 1, 5, 4), (3, 2, 6, 7), (2, 0, 4, 6), (1, 3, 7, 5), (11, 10, 8, 9), (13, 12, 14, 15), (12, 13, 9, 8), (15, 14, 10, 11), (14, 12, 8, 10), (13, 15, 11, 9)])
_uv = me_plane_023.uv_layers.new(name='UV coord')
_uv.uv.foreach_set('vector', [0.0, 0.0, 1.0, 0.0, 1.0, 1.0, 0.0, 1.0, 0.0, 0.0, 1.0, 0.0, 1.0, 1.0, 0.0, 1.0, 0.0, 0.0, 1.0, 0.0, 1.0, 1.0, 0.0, 1.0, 0.0, 0.0, 1.0, 0.0, 1.0, 1.0, 0.0, 1.0, 0.0, 0.0, 1.0, 0.0, 1.0, 1.0, 0.0, 1.0, 0.0, 0.0, 1.0, 0.0, 1.0, 1.0, 0.0, 1.0, 0.0, 1.0, 1.0, 1.0, 1.0, 0.0, 0.0, 0.0, 0.0, 1.0, 1.0, 1.0, 1.0, 0.0, 0.0, 0.0, 0.0, 1.0, 1.0, 1.0, 1.0, 0.0, 0.0, 0.0, 0.0, 1.0, 1.0, 1.0, 1.0, 0.0, 0.0, 0.0, 0.0, 1.0, 1.0, 1.0, 1.0, 0.0, 0.0, 0.0, 0.0, 1.0, 1.0, 1.0, 1.0, 0.0, 0.0, 0.0])
me_plane_023.materials.append(mat_material_037)
me_plane_023.use_remesh_preserve_volume = False
me_plane_023.use_remesh_preserve_attributes = False
me_plane_023.use_mirror_vertex_groups = False
me_plane_023.update()
me_plane_024 = bpy.data.meshes.new('Plane.024')
me_plane_024.from_pydata([(1.0, -1.0, 0.0), (-1.0, -1.0, 0.0), (1.0, 1.0, 0.0), (-1.0, 1.0, 0.0), (1.0, -1.0, -0.01), (-1.0, -1.0, -0.01), (1.0, 1.0, -0.01), (-1.0, 1.0, -0.01), (0.9942, -0.9942, -0.005773), (-0.9942, -0.9942, -0.005773), (0.9942, 0.9942, -0.005773), (-0.9942, 0.9942, -0.005773), (0.9942, -0.9942, -0.004227), (-0.9942, -0.9942, -0.004227), (0.9942, 0.9942, -0.004227), (-0.9942, 0.9942, -0.004227)], [], [(1, 0, 2, 3), (7, 6, 4, 5), (0, 1, 5, 4), (3, 2, 6, 7), (2, 0, 4, 6), (1, 3, 7, 5), (11, 10, 8, 9), (13, 12, 14, 15), (12, 13, 9, 8), (15, 14, 10, 11), (14, 12, 8, 10), (13, 15, 11, 9)])
_uv = me_plane_024.uv_layers.new(name='UV coord')
_uv.uv.foreach_set('vector', [0.0, 0.0, 1.0, 0.0, 1.0, 1.0, 0.0, 1.0, 0.0, 0.0, 1.0, 0.0, 1.0, 1.0, 0.0, 1.0, 0.0, 0.0, 1.0, 0.0, 1.0, 1.0, 0.0, 1.0, 0.0, 0.0, 1.0, 0.0, 1.0, 1.0, 0.0, 1.0, 0.0, 0.0, 1.0, 0.0, 1.0, 1.0, 0.0, 1.0, 0.0, 0.0, 1.0, 0.0, 1.0, 1.0, 0.0, 1.0, 0.0, 1.0, 1.0, 1.0, 1.0, 0.0, 0.0, 0.0, 0.0, 1.0, 1.0, 1.0, 1.0, 0.0, 0.0, 0.0, 0.0, 1.0, 1.0, 1.0, 1.0, 0.0, 0.0, 0.0, 0.0, 1.0, 1.0, 1.0, 1.0, 0.0, 0.0, 0.0, 0.0, 1.0, 1.0, 1.0, 1.0, 0.0, 0.0, 0.0, 0.0, 1.0, 1.0, 1.0, 1.0, 0.0, 0.0, 0.0])
me_plane_024.materials.append(mat_material_038)
me_plane_024.use_remesh_preserve_volume = False
me_plane_024.use_remesh_preserve_attributes = False
me_plane_024.use_mirror_vertex_groups = False
me_plane_024.update()
me_plane_025 = bpy.data.meshes.new('Plane.025')
me_plane_025.from_pydata([(1.0, -1.0, 0.0), (-1.0, -1.0, 0.0), (1.0, 1.0, 0.0), (-1.0, 1.0, 0.0), (1.0, -1.0, -0.01), (-1.0, -1.0, -0.01), (1.0, 1.0, -0.01), (-1.0, 1.0, -0.01), (0.9942, -0.9942, -0.005773), (-0.9942, -0.9942, -0.005773), (0.9942, 0.9942, -0.005773), (-0.9942, 0.9942, -0.005773), (0.9942, -0.9942, -0.004227), (-0.9942, -0.9942, -0.004227), (0.9942, 0.9942, -0.004227), (-0.9942, 0.9942, -0.004227)], [], [(1, 0, 2, 3), (7, 6, 4, 5), (0, 1, 5, 4), (3, 2, 6, 7), (2, 0, 4, 6), (1, 3, 7, 5), (11, 10, 8, 9), (13, 12, 14, 15), (12, 13, 9, 8), (15, 14, 10, 11), (14, 12, 8, 10), (13, 15, 11, 9)])
_uv = me_plane_025.uv_layers.new(name='UV coord')
_uv.uv.foreach_set('vector', [0.0, 0.0, 1.0, 0.0, 1.0, 1.0, 0.0, 1.0, 0.0, 0.0, 1.0, 0.0, 1.0, 1.0, 0.0, 1.0, 0.0, 0.0, 1.0, 0.0, 1.0, 1.0, 0.0, 1.0, 0.0, 0.0, 1.0, 0.0, 1.0, 1.0, 0.0, 1.0, 0.0, 0.0, 1.0, 0.0, 1.0, 1.0, 0.0, 1.0, 0.0, 0.0, 1.0, 0.0, 1.0, 1.0, 0.0, 1.0, 0.0, 1.0, 1.0, 1.0, 1.0, 0.0, 0.0, 0.0, 0.0, 1.0, 1.0, 1.0, 1.0, 0.0, 0.0, 0.0, 0.0, 1.0, 1.0, 1.0, 1.0, 0.0, 0.0, 0.0, 0.0, 1.0, 1.0, 1.0, 1.0, 0.0, 0.0, 0.0, 0.0, 1.0, 1.0, 1.0, 1.0, 0.0, 0.0, 0.0, 0.0, 1.0, 1.0, 1.0, 1.0, 0.0, 0.0, 0.0])
me_plane_025.materials.append(mat_material_039)
me_plane_025.use_remesh_preserve_volume = False
me_plane_025.use_remesh_preserve_attributes = False
me_plane_025.use_mirror_vertex_groups = False
me_plane_025.update()
me_plane_026 = bpy.data.meshes.new('Plane.026')
me_plane_026.from_pydata([(1.0, -1.0, 0.0), (-1.0, -1.0, 0.0), (1.0, 1.0, 0.0), (-1.0, 1.0, 0.0), (1.0, -1.0, -0.01), (-1.0, -1.0, -0.01), (1.0, 1.0, -0.01), (-1.0, 1.0, -0.01), (0.9942, -0.9942, -0.005773), (-0.9942, -0.9942, -0.005773), (0.9942, 0.9942, -0.005773), (-0.9942, 0.9942, -0.005773), (0.9942, -0.9942, -0.004227), (-0.9942, -0.9942, -0.004227), (0.9942, 0.9942, -0.004227), (-0.9942, 0.9942, -0.004227)], [], [(1, 0, 2, 3), (7, 6, 4, 5), (0, 1, 5, 4), (3, 2, 6, 7), (2, 0, 4, 6), (1, 3, 7, 5), (11, 10, 8, 9), (13, 12, 14, 15), (12, 13, 9, 8), (15, 14, 10, 11), (14, 12, 8, 10), (13, 15, 11, 9)])
_uv = me_plane_026.uv_layers.new(name='UV coord')
_uv.uv.foreach_set('vector', [0.0, 0.0, 1.0, 0.0, 1.0, 1.0, 0.0, 1.0, 0.0, 0.0, 1.0, 0.0, 1.0, 1.0, 0.0, 1.0, 0.0, 0.0, 1.0, 0.0, 1.0, 1.0, 0.0, 1.0, 0.0, 0.0, 1.0, 0.0, 1.0, 1.0, 0.0, 1.0, 0.0, 0.0, 1.0, 0.0, 1.0, 1.0, 0.0, 1.0, 0.0, 0.0, 1.0, 0.0, 1.0, 1.0, 0.0, 1.0, 0.0, 1.0, 1.0, 1.0, 1.0, 0.0, 0.0, 0.0, 0.0, 1.0, 1.0, 1.0, 1.0, 0.0, 0.0, 0.0, 0.0, 1.0, 1.0, 1.0, 1.0, 0.0, 0.0, 0.0, 0.0, 1.0, 1.0, 1.0, 1.0, 0.0, 0.0, 0.0, 0.0, 1.0, 1.0, 1.0, 1.0, 0.0, 0.0, 0.0, 0.0, 1.0, 1.0, 1.0, 1.0, 0.0, 0.0, 0.0])
me_plane_026.materials.append(mat_material_040)
me_plane_026.use_remesh_preserve_volume = False
me_plane_026.use_remesh_preserve_attributes = False
me_plane_026.use_mirror_vertex_groups = False
me_plane_026.update()
me_plane_027 = bpy.data.meshes.new('Plane.027')
me_plane_027.from_pydata([(1.0, -1.0, 0.0), (-1.0, -1.0, 0.0), (1.0, 1.0, 0.0), (-1.0, 1.0, 0.0), (1.0, -1.0, -0.01), (-1.0, -1.0, -0.01), (1.0, 1.0, -0.01), (-1.0, 1.0, -0.01), (0.9942, -0.9942, -0.005773), (-0.9942, -0.9942, -0.005773), (0.9942, 0.9942, -0.005773), (-0.9942, 0.9942, -0.005773), (0.9942, -0.9942, -0.004227), (-0.9942, -0.9942, -0.004227), (0.9942, 0.9942, -0.004227), (-0.9942, 0.9942, -0.004227)], [], [(1, 0, 2, 3), (7, 6, 4, 5), (0, 1, 5, 4), (3, 2, 6, 7), (2, 0, 4, 6), (1, 3, 7, 5), (11, 10, 8, 9), (13, 12, 14, 15), (12, 13, 9, 8), (15, 14, 10, 11), (14, 12, 8, 10), (13, 15, 11, 9)])
_uv = me_plane_027.uv_layers.new(name='UV coord')
_uv.uv.foreach_set('vector', [0.0, 0.0, 1.0, 0.0, 1.0, 1.0, 0.0, 1.0, 0.0, 0.0, 1.0, 0.0, 1.0, 1.0, 0.0, 1.0, 0.0, 0.0, 1.0, 0.0, 1.0, 1.0, 0.0, 1.0, 0.0, 0.0, 1.0, 0.0, 1.0, 1.0, 0.0, 1.0, 0.0, 0.0, 1.0, 0.0, 1.0, 1.0, 0.0, 1.0, 0.0, 0.0, 1.0, 0.0, 1.0, 1.0, 0.0, 1.0, 0.0, 1.0, 1.0, 1.0, 1.0, 0.0, 0.0, 0.0, 0.0, 1.0, 1.0, 1.0, 1.0, 0.0, 0.0, 0.0, 0.0, 1.0, 1.0, 1.0, 1.0, 0.0, 0.0, 0.0, 0.0, 1.0, 1.0, 1.0, 1.0, 0.0, 0.0, 0.0, 0.0, 1.0, 1.0, 1.0, 1.0, 0.0, 0.0, 0.0, 0.0, 1.0, 1.0, 1.0, 1.0, 0.0, 0.0, 0.0])
me_plane_027.materials.append(mat_material_041)
me_plane_027.use_remesh_preserve_volume = False
me_plane_027.use_remesh_preserve_attributes = False
me_plane_027.use_mirror_vertex_groups = False
me_plane_027.update()
me_plane_028 = bpy.data.meshes.new('Plane.028')
me_plane_028.from_pydata([(1.0, -1.0, 0.0), (-1.0, -1.0, 0.0), (1.0, 1.0, 0.0), (-1.0, 1.0, 0.0), (1.0, -1.0, -0.01), (-1.0, -1.0, -0.01), (1.0, 1.0, -0.01), (-1.0, 1.0, -0.01), (0.9942, -0.9942, -0.005773), (-0.9942, -0.9942, -0.005773), (0.9942, 0.9942, -0.005773), (-0.9942, 0.9942, -0.005773), (0.9942, -0.9942, -0.004227), (-0.9942, -0.9942, -0.004227), (0.9942, 0.9942, -0.004227), (-0.9942, 0.9942, -0.004227)], [], [(1, 0, 2, 3), (7, 6, 4, 5), (0, 1, 5, 4), (3, 2, 6, 7), (2, 0, 4, 6), (1, 3, 7, 5), (11, 10, 8, 9), (13, 12, 14, 15), (12, 13, 9, 8), (15, 14, 10, 11), (14, 12, 8, 10), (13, 15, 11, 9)])
_uv = me_plane_028.uv_layers.new(name='UV coord')
_uv.uv.foreach_set('vector', [0.0, 0.0, 1.0, 0.0, 1.0, 1.0, 0.0, 1.0, 0.0, 0.0, 1.0, 0.0, 1.0, 1.0, 0.0, 1.0, 0.0, 0.0, 1.0, 0.0, 1.0, 1.0, 0.0, 1.0, 0.0, 0.0, 1.0, 0.0, 1.0, 1.0, 0.0, 1.0, 0.0, 0.0, 1.0, 0.0, 1.0, 1.0, 0.0, 1.0, 0.0, 0.0, 1.0, 0.0, 1.0, 1.0, 0.0, 1.0, 0.0, 1.0, 1.0, 1.0, 1.0, 0.0, 0.0, 0.0, 0.0, 1.0, 1.0, 1.0, 1.0, 0.0, 0.0, 0.0, 0.0, 1.0, 1.0, 1.0, 1.0, 0.0, 0.0, 0.0, 0.0, 1.0, 1.0, 1.0, 1.0, 0.0, 0.0, 0.0, 0.0, 1.0, 1.0, 1.0, 1.0, 0.0, 0.0, 0.0, 0.0, 1.0, 1.0, 1.0, 1.0, 0.0, 0.0, 0.0])
me_plane_028.materials.append(mat_material_042)
me_plane_028.use_remesh_preserve_volume = False
me_plane_028.use_remesh_preserve_attributes = False
me_plane_028.use_mirror_vertex_groups = False
me_plane_028.update()
me_plane_030 = bpy.data.meshes.new('Plane.030')
me_plane_030.from_pydata([(1.0, -1.0, 0.0), (-1.0, -1.0, 0.0), (1.0, 1.0, 0.0), (-1.0, 1.0, 0.0), (1.0, -1.0, -0.01), (-1.0, -1.0, -0.01), (1.0, 1.0, -0.01), (-1.0, 1.0, -0.01), (0.9942, -0.9942, -0.005773), (-0.9942, -0.9942, -0.005773), (0.9942, 0.9942, -0.005773), (-0.9942, 0.9942, -0.005773), (0.9942, -0.9942, -0.004227), (-0.9942, -0.9942, -0.004227), (0.9942, 0.9942, -0.004227), (-0.9942, 0.9942, -0.004227)], [], [(1, 0, 2, 3), (7, 6, 4, 5), (0, 1, 5, 4), (3, 2, 6, 7), (2, 0, 4, 6), (1, 3, 7, 5), (11, 10, 8, 9), (13, 12, 14, 15), (12, 13, 9, 8), (15, 14, 10, 11), (14, 12, 8, 10), (13, 15, 11, 9)])
_uv = me_plane_030.uv_layers.new(name='UV coord')
_uv.uv.foreach_set('vector', [0.0, 0.0, 1.0, 0.0, 1.0, 1.0, 0.0, 1.0, 0.0, 0.0, 1.0, 0.0, 1.0, 1.0, 0.0, 1.0, 0.0, 0.0, 1.0, 0.0, 1.0, 1.0, 0.0, 1.0, 0.0, 0.0, 1.0, 0.0, 1.0, 1.0, 0.0, 1.0, 0.0, 0.0, 1.0, 0.0, 1.0, 1.0, 0.0, 1.0, 0.0, 0.0, 1.0, 0.0, 1.0, 1.0, 0.0, 1.0, 0.0, 1.0, 1.0, 1.0, 1.0, 0.0, 0.0, 0.0, 0.0, 1.0, 1.0, 1.0, 1.0, 0.0, 0.0, 0.0, 0.0, 1.0, 1.0, 1.0, 1.0, 0.0, 0.0, 0.0, 0.0, 1.0, 1.0, 1.0, 1.0, 0.0, 0.0, 0.0, 0.0, 1.0, 1.0, 1.0, 1.0, 0.0, 0.0, 0.0, 0.0, 1.0, 1.0, 1.0, 1.0, 0.0, 0.0, 0.0])
me_plane_030.materials.append(mat_material_044)
me_plane_030.use_remesh_preserve_volume = False
me_plane_030.use_remesh_preserve_attributes = False
me_plane_030.use_mirror_vertex_groups = False
me_plane_030.update()
me_plane_031 = bpy.data.meshes.new('Plane.031')
me_plane_031.from_pydata([(1.0, -1.0, 0.0), (-1.0, -1.0, 0.0), (1.0, 1.0, 0.0), (-1.0, 1.0, 0.0), (1.0, -1.0, -0.01), (-1.0, -1.0, -0.01), (1.0, 1.0, -0.01), (-1.0, 1.0, -0.01), (0.9942, -0.9942, -0.005773), (-0.9942, -0.9942, -0.005773), (0.9942, 0.9942, -0.005773), (-0.9942, 0.9942, -0.005773), (0.9942, -0.9942, -0.004227), (-0.9942, -0.9942, -0.004227), (0.9942, 0.9942, -0.004227), (-0.9942, 0.9942, -0.004227)], [], [(1, 0, 2, 3), (7, 6, 4, 5), (0, 1, 5, 4), (3, 2, 6, 7), (2, 0, 4, 6), (1, 3, 7, 5), (11, 10, 8, 9), (13, 12, 14, 15), (12, 13, 9, 8), (15, 14, 10, 11), (14, 12, 8, 10), (13, 15, 11, 9)])
_uv = me_plane_031.uv_layers.new(name='UV coord')
_uv.uv.foreach_set('vector', [0.0, 0.0, 1.0, 0.0, 1.0, 1.0, 0.0, 1.0, 0.0, 0.0, 1.0, 0.0, 1.0, 1.0, 0.0, 1.0, 0.0, 0.0, 1.0, 0.0, 1.0, 1.0, 0.0, 1.0, 0.0, 0.0, 1.0, 0.0, 1.0, 1.0, 0.0, 1.0, 0.0, 0.0, 1.0, 0.0, 1.0, 1.0, 0.0, 1.0, 0.0, 0.0, 1.0, 0.0, 1.0, 1.0, 0.0, 1.0, 0.0, 1.0, 1.0, 1.0, 1.0, 0.0, 0.0, 0.0, 0.0, 1.0, 1.0, 1.0, 1.0, 0.0, 0.0, 0.0, 0.0, 1.0, 1.0, 1.0, 1.0, 0.0, 0.0, 0.0, 0.0, 1.0, 1.0, 1.0, 1.0, 0.0, 0.0, 0.0, 0.0, 1.0, 1.0, 1.0, 1.0, 0.0, 0.0, 0.0, 0.0, 1.0, 1.0, 1.0, 1.0, 0.0, 0.0, 0.0])
me_plane_031.materials.append(mat_material_045)
me_plane_031.use_remesh_preserve_volume = False
me_plane_031.use_remesh_preserve_attributes = False
me_plane_031.use_mirror_vertex_groups = False
me_plane_031.update()
me_plane_032 = bpy.data.meshes.new('Plane.032')
me_plane_032.from_pydata([(1.0, -1.0, 0.0), (-1.0, -1.0, 0.0), (1.0, 1.0, 0.0), (-1.0, 1.0, 0.0), (1.0, -1.0, -0.01), (-1.0, -1.0, -0.01), (1.0, 1.0, -0.01), (-1.0, 1.0, -0.01), (0.9942, -0.9942, -0.005773), (-0.9942, -0.9942, -0.005773), (0.9942, 0.9942, -0.005773), (-0.9942, 0.9942, -0.005773), (0.9942, -0.9942, -0.004227), (-0.9942, -0.9942, -0.004227), (0.9942, 0.9942, -0.004227), (-0.9942, 0.9942, -0.004227)], [], [(1, 0, 2, 3), (7, 6, 4, 5), (0, 1, 5, 4), (3, 2, 6, 7), (2, 0, 4, 6), (1, 3, 7, 5), (11, 10, 8, 9), (13, 12, 14, 15), (12, 13, 9, 8), (15, 14, 10, 11), (14, 12, 8, 10), (13, 15, 11, 9)])
_uv = me_plane_032.uv_layers.new(name='UV coord')
_uv.uv.foreach_set('vector', [0.0, 0.0, 1.0, 0.0, 1.0, 1.0, 0.0, 1.0, 0.0, 0.0, 1.0, 0.0, 1.0, 1.0, 0.0, 1.0, 0.0, 0.0, 1.0, 0.0, 1.0, 1.0, 0.0, 1.0, 0.0, 0.0, 1.0, 0.0, 1.0, 1.0, 0.0, 1.0, 0.0, 0.0, 1.0, 0.0, 1.0, 1.0, 0.0, 1.0, 0.0, 0.0, 1.0, 0.0, 1.0, 1.0, 0.0, 1.0, 0.0, 1.0, 1.0, 1.0, 1.0, 0.0, 0.0, 0.0, 0.0, 1.0, 1.0, 1.0, 1.0, 0.0, 0.0, 0.0, 0.0, 1.0, 1.0, 1.0, 1.0, 0.0, 0.0, 0.0, 0.0, 1.0, 1.0, 1.0, 1.0, 0.0, 0.0, 0.0, 0.0, 1.0, 1.0, 1.0, 1.0, 0.0, 0.0, 0.0, 0.0, 1.0, 1.0, 1.0, 1.0, 0.0, 0.0, 0.0])
me_plane_032.materials.append(mat_material_046)
me_plane_032.use_remesh_preserve_volume = False
me_plane_032.use_remesh_preserve_attributes = False
me_plane_032.use_mirror_vertex_groups = False
me_plane_032.update()

# ---- objects
ob_walls_003 = bpy.data.objects.new('walls.003', me_plane_004)
ob_walls_013 = bpy.data.objects.new('walls.013', me_plane_017)
ob_walls_012 = bpy.data.objects.new('walls.012', me_plane_016)
ob_walls_014 = bpy.data.objects.new('walls.014', me_plane_015)
ob_walls_011 = bpy.data.objects.new('walls.011', me_plane_014)
ob_walls_015 = bpy.data.objects.new('walls.015', me_plane_013)
ob_walls_010 = bpy.data.objects.new('walls.010', me_plane_012)
ob_walls_016 = bpy.data.objects.new('walls.016', me_plane_011)
ob_walls_009 = bpy.data.objects.new('walls.009', me_plane_010)
ob_walls_017 = bpy.data.objects.new('walls.017', me_plane_006)
ob_ram_002 = bpy.data.objects.new('ram.002', me_cube_001)
ob_ram_003 = bpy.data.objects.new('ram.003', me_cube_002)
ob_camera_001 = bpy.data.objects.new('Camera.001', cam_camera_001)
ob_motherboard_002 = bpy.data.objects.new('motherboard.002', me_cube_016)
ob_killfloor_001 = bpy.data.objects.new('killFloor.001', me_plane_009)
ob_lamp_001 = bpy.data.objects.new('Lamp.001', light_lamp_001)
ob_camera_003 = bpy.data.objects.new('Camera.003', cam_camera_003)
ob_channel_002 = bpy.data.objects.new('channel.002', me_cube_034)
ob_channel_003 = bpy.data.objects.new('channel.003', me_cube_035)
ob_walls_018 = bpy.data.objects.new('walls.018', me_plane_022)
ob_walls_019 = bpy.data.objects.new('walls.019', me_plane_023)
ob_walls_020 = bpy.data.objects.new('walls.020', me_plane_024)
ob_walls_021 = bpy.data.objects.new('walls.021', me_plane_025)
ob_walls_022 = bpy.data.objects.new('walls.022', me_plane_026)
ob_walls_023 = bpy.data.objects.new('walls.023', me_plane_027)
ob_walls_024 = bpy.data.objects.new('walls.024', me_plane_028)
ob_walls_026 = bpy.data.objects.new('walls.026', me_plane_030)
ob_walls_027 = bpy.data.objects.new('walls.027', me_plane_031)
ob_walls_028 = bpy.data.objects.new('walls.028', me_plane_032)

# ---- transforms, parenting, visibility, modifiers, constraints
ob_walls_003.location = (32.0, 0.0, 6.0)
ob_walls_003.rotation_euler = (1.571, 0.0, 1.571)
ob_walls_003.scale = (8.0, 8.0, 20.0)
ob_walls_003.lineart.crease_threshold = 0.0
_m = ob_walls_003.modifiers.new('Solidify', 'SOLIDIFY')
_m.nonmanifold_thickness_mode = 'FIXED'
_m.nonmanifold_merge_threshold = 0.0003
ob_walls_013.location = (-24.0, -8.0, 6.0)
ob_walls_013.rotation_euler = (1.571, 3.142, 0.0)
ob_walls_013.scale = (8.0, 8.0, 20.0)
ob_walls_013.lineart.crease_threshold = 0.0
ob_walls_012.location = (-8.0, -8.0, 6.0)
ob_walls_012.rotation_euler = (1.571, 3.142, 0.0)
ob_walls_012.scale = (8.0, 8.0, 20.0)
ob_walls_012.lineart.crease_threshold = 0.0
ob_walls_014.location = (8.0, -8.0, 6.0)
ob_walls_014.rotation_euler = (1.571, 3.142, 0.0)
ob_walls_014.scale = (8.0, 8.0, 20.0)
ob_walls_014.lineart.crease_threshold = 0.0
ob_walls_011.location = (24.0, -8.0, 6.0)
ob_walls_011.rotation_euler = (1.571, 3.142, 0.0)
ob_walls_011.scale = (8.0, 8.0, 20.0)
ob_walls_011.lineart.crease_threshold = 0.0
ob_walls_015.location = (24.0, 8.0, 6.0)
ob_walls_015.rotation_euler = (1.571, 0.0, 0.0)
ob_walls_015.scale = (8.0, 8.0, 20.0)
ob_walls_015.lineart.crease_threshold = 0.0
ob_walls_010.location = (8.0, 8.0, 6.0)
ob_walls_010.rotation_euler = (1.571, 0.0, 0.0)
ob_walls_010.scale = (8.0, 8.0, 20.0)
ob_walls_010.lineart.crease_threshold = 0.0
ob_walls_016.location = (-8.0, 8.0, 6.0)
ob_walls_016.rotation_euler = (1.571, 0.0, 0.0)
ob_walls_016.scale = (8.0, 8.0, 20.0)
ob_walls_016.lineart.crease_threshold = 0.0
ob_walls_009.location = (-24.0, 8.0, 6.0)
ob_walls_009.rotation_euler = (1.571, 0.0, 0.0)
ob_walls_009.scale = (8.0, 8.0, 20.0)
ob_walls_009.lineart.crease_threshold = 0.0
ob_walls_017.location = (-32.0, 0.0, 6.0)
ob_walls_017.rotation_euler = (1.571, 0.0, 1.571)
ob_walls_017.scale = (8.0, 8.0, 20.0)
ob_walls_017.lineart.crease_threshold = 0.0
ob_ram_002.location = (0.1047, -5.015, 6.0)
ob_ram_002.scale = (16.0, 1.0, 5.0)
ob_ram_002.lineart.crease_threshold = 0.0
ob_ram_003.location = (0.1047, 5.0, 6.0)
ob_ram_003.scale = (16.0, 1.0, 5.0)
ob_ram_003.lineart.crease_threshold = 0.0
ob_camera_001.location = (4.953, -3.053, 37.54)
ob_camera_001.rotation_euler = (0.3737, 1.492e-07, 1.974)
ob_camera_001.lineart.crease_threshold = 0.0
ob_motherboard_002.location = (0.0, 0.0, 0.0)
ob_motherboard_002.scale = (32.0, 8.0, 1.0)
ob_motherboard_002.lineart.crease_threshold = 0.0
ob_killfloor_001.location = (0.0, 0.0, -3.0)
ob_killfloor_001.scale = (32.0, 8.0, 1.0)
ob_killfloor_001.lineart.crease_threshold = 0.0
ob_lamp_001.location = (4.076, 1.005, 5.904)
ob_lamp_001.rotation_euler = (0.6503, 0.05522, 1.866)
ob_lamp_001.lock_rotations_4d = False
ob_lamp_001.empty_display_type = 'ARROWS'
ob_lamp_001.color = (0.0, 0.0, 0.0, 0.0)
ob_lamp_001.lineart.crease_threshold = 0.0
ob_camera_003.location = (4.953, -3.053, 37.54)
ob_camera_003.rotation_euler = (0.3737, 1.492e-07, 1.974)
ob_camera_003.lineart.crease_threshold = 0.0
ob_channel_002.location = (0.0, 5.0, 2.0)
ob_channel_002.scale = (18.0, 3.0, 1.0)
ob_channel_002.lineart.crease_threshold = 0.0
ob_channel_003.location = (0.0, -5.0, 2.0)
ob_channel_003.scale = (18.0, 3.0, 1.0)
ob_channel_003.lineart.crease_threshold = 0.0
ob_walls_018.location = (-9.704, 2.047, 6.0)
ob_walls_018.rotation_euler = (1.571, 0.0, 0.0)
ob_walls_018.scale = (8.0, 8.0, 20.0)
ob_walls_018.lineart.crease_threshold = 0.0
ob_walls_019.location = (1.507, 2.047, 6.0)
ob_walls_019.rotation_euler = (1.571, 0.0, 0.0)
ob_walls_019.scale = (8.0, 8.0, 20.0)
ob_walls_019.lineart.crease_threshold = 0.0
ob_walls_020.location = (9.889, 2.047, 6.0)
ob_walls_020.rotation_euler = (1.571, 0.0, 0.0)
ob_walls_020.scale = (8.0, 8.0, 20.0)
ob_walls_020.lineart.crease_threshold = 0.0
ob_walls_021.location = (-17.36, -10.16, 6.0)
ob_walls_021.rotation_euler = (1.571, 0.0, 1.571)
ob_walls_021.scale = (8.0, 8.0, 20.0)
ob_walls_021.lineart.crease_threshold = 0.0
ob_walls_022.location = (-0.3692, -2.279, 6.0)
ob_walls_022.rotation_euler = (1.571, 0.0, 0.0)
ob_walls_022.scale = (8.0, 8.0, 20.0)
ob_walls_022.lineart.crease_threshold = 0.0
ob_walls_023.location = (-9.591, -2.279, 6.0)
ob_walls_023.rotation_euler = (1.571, 0.0, 0.0)
ob_walls_023.scale = (8.0, 8.0, 20.0)
ob_walls_023.lineart.crease_threshold = 0.0
ob_walls_024.location = (9.889, -2.279, 6.0)
ob_walls_024.rotation_euler = (1.571, 0.0, 0.0)
ob_walls_024.scale = (8.0, 8.0, 20.0)
ob_walls_024.lineart.crease_threshold = 0.0
ob_walls_026.location = (17.88, 10.24, 6.0)
ob_walls_026.rotation_euler = (1.571, 0.0, 1.571)
ob_walls_026.scale = (8.0, 8.0, 20.0)
ob_walls_026.lineart.crease_threshold = 0.0
ob_walls_027.location = (-17.45, 10.2, 6.0)
ob_walls_027.rotation_euler = (1.571, 0.0, 1.571)
ob_walls_027.scale = (8.0, 8.0, 20.0)
ob_walls_027.lineart.crease_threshold = 0.0
ob_walls_028.location = (17.79, -10.19, 6.0)
ob_walls_028.rotation_euler = (1.571, 0.0, 1.571)
ob_walls_028.scale = (8.0, 8.0, 20.0)
ob_walls_028.lineart.crease_threshold = 0.0

# ---- collection membership
col_collection_1_001.objects.link(ob_walls_003)
col_collection_1_001.objects.link(ob_walls_013)
col_collection_1_001.objects.link(ob_walls_012)
col_collection_1_001.objects.link(ob_walls_014)
col_collection_1_001.objects.link(ob_walls_011)
col_collection_1_001.objects.link(ob_walls_015)
col_collection_1_001.objects.link(ob_walls_010)
col_collection_1_001.objects.link(ob_walls_016)
col_collection_1_001.objects.link(ob_walls_009)
col_collection_1_001.objects.link(ob_walls_017)
col_collection_1_001.objects.link(ob_ram_002)
col_collection_1_001.objects.link(ob_ram_003)
col_collection_1_001.objects.link(ob_camera_001)
col_collection_1_001.objects.link(ob_motherboard_002)
col_collection_1_001.objects.link(ob_killfloor_001)
col_collection_1_001.objects.link(ob_lamp_001)
col_collection_1_001.objects.link(ob_camera_003)
col_collection_1_001.objects.link(ob_channel_002)
col_collection_1_001.objects.link(ob_channel_003)
col_collection_1_001.objects.link(ob_walls_018)
col_collection_1_001.objects.link(ob_walls_019)
col_collection_1_001.objects.link(ob_walls_020)
col_collection_1_001.objects.link(ob_walls_021)
col_collection_1_001.objects.link(ob_walls_022)
col_collection_1_001.objects.link(ob_walls_023)
col_collection_1_001.objects.link(ob_walls_024)
col_collection_1_001.objects.link(ob_walls_026)
col_collection_1_001.objects.link(ob_walls_027)
col_collection_1_001.objects.link(ob_walls_028)

# ---- scene / render settings (as saved in the file)
scene.camera = ob_camera_001
scene.frame_start = 1; scene.frame_end = 250; scene.frame_set(1)
scene.render.engine = 'CYCLES'
scene.render.image_settings.color_mode = 'RGB'
scene.render.image_settings.compression = 90
scene.render.resolution_percentage = 50
scene.render.dither_intensity = 0.0
scene.render.bake_margin = 2
scene.cycles.use_denoising = False
scene.cycles.samples = 10
scene.cycles.sampling_pattern = 'TABULATED_SOBOL'
scene.cycles.light_sampling_threshold = 0.0
scene.cycles.use_adaptive_sampling = False
scene.cycles.use_light_tree = False
scene.cycles.blur_glossy = 0.0
scene.cycles.volume_bounces = 1
scene.cycles.pixel_filter_type = 'GAUSSIAN'
scene.cycles.sample_clamp_indirect = 0.0
scene.view_settings.view_transform = 'Standard'
bpy.context.view_layer.update()
